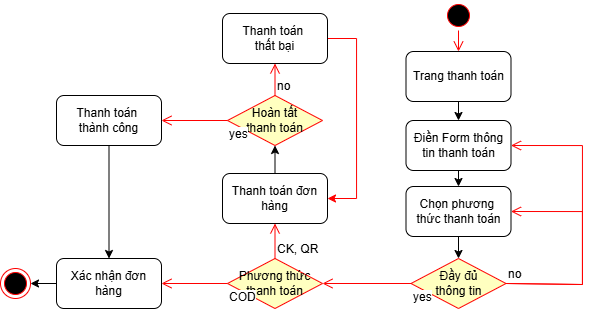

The diagram above was exported from draw.io. Its source (the exported page's mxGraphModel, read from the mxfile embedded in the PNG):
<mxGraphModel dx="-3801" dy="-1333" grid="0" gridSize="10" guides="1" tooltips="1" connect="1" arrows="1" fold="1" page="0" pageScale="1" pageWidth="1169" pageHeight="827" math="0" shadow="0">
  <root>
    <mxCell id="0" />
    <mxCell id="1" parent="0" />
    <mxCell id="zpAFXPBLFKelYqg8-WM3-420" value="" style="ellipse;html=1;shape=startState;fillColor=#000000;strokeColor=#ff0000;" vertex="1" parent="1">
      <mxGeometry x="5551" y="2269" width="30" height="30" as="geometry" />
    </mxCell>
    <mxCell id="zpAFXPBLFKelYqg8-WM3-421" value="" style="edgeStyle=orthogonalEdgeStyle;html=1;verticalAlign=bottom;endArrow=open;endSize=8;strokeColor=#ff0000;rounded=0;entryX=0.5;entryY=0;entryDx=0;entryDy=0;" edge="1" parent="1" source="zpAFXPBLFKelYqg8-WM3-420" target="zpAFXPBLFKelYqg8-WM3-423">
      <mxGeometry relative="1" as="geometry">
        <mxPoint x="5566" y="2359" as="targetPoint" />
      </mxGeometry>
    </mxCell>
    <mxCell id="zpAFXPBLFKelYqg8-WM3-422" style="edgeStyle=orthogonalEdgeStyle;rounded=0;orthogonalLoop=1;jettySize=auto;html=1;exitX=0.5;exitY=1;exitDx=0;exitDy=0;entryX=0.5;entryY=0;entryDx=0;entryDy=0;" edge="1" parent="1" source="zpAFXPBLFKelYqg8-WM3-423" target="zpAFXPBLFKelYqg8-WM3-425">
      <mxGeometry relative="1" as="geometry" />
    </mxCell>
    <mxCell id="zpAFXPBLFKelYqg8-WM3-423" value="Trang thanh toán" style="rounded=1;whiteSpace=wrap;html=1;" vertex="1" parent="1">
      <mxGeometry x="5513.5" y="2320" width="105" height="50" as="geometry" />
    </mxCell>
    <mxCell id="zpAFXPBLFKelYqg8-WM3-424" style="edgeStyle=orthogonalEdgeStyle;rounded=0;orthogonalLoop=1;jettySize=auto;html=1;exitX=0.5;exitY=1;exitDx=0;exitDy=0;entryX=0.5;entryY=0;entryDx=0;entryDy=0;" edge="1" parent="1" source="zpAFXPBLFKelYqg8-WM3-425" target="zpAFXPBLFKelYqg8-WM3-427">
      <mxGeometry relative="1" as="geometry" />
    </mxCell>
    <mxCell id="zpAFXPBLFKelYqg8-WM3-425" value="Điền Form thông tin thanh toán" style="rounded=1;whiteSpace=wrap;html=1;" vertex="1" parent="1">
      <mxGeometry x="5513.5" y="2389" width="105" height="50" as="geometry" />
    </mxCell>
    <mxCell id="zpAFXPBLFKelYqg8-WM3-426" style="edgeStyle=orthogonalEdgeStyle;rounded=0;orthogonalLoop=1;jettySize=auto;html=1;exitX=0.5;exitY=1;exitDx=0;exitDy=0;entryX=0.5;entryY=0;entryDx=0;entryDy=0;" edge="1" parent="1" source="zpAFXPBLFKelYqg8-WM3-427" target="zpAFXPBLFKelYqg8-WM3-428">
      <mxGeometry relative="1" as="geometry" />
    </mxCell>
    <mxCell id="zpAFXPBLFKelYqg8-WM3-427" value="Chọn phương&amp;nbsp;&lt;div&gt;thức thanh toán&lt;/div&gt;" style="rounded=1;whiteSpace=wrap;html=1;" vertex="1" parent="1">
      <mxGeometry x="5513.5" y="2455" width="105" height="50" as="geometry" />
    </mxCell>
    <mxCell id="zpAFXPBLFKelYqg8-WM3-428" value="Đầy đủ&lt;div&gt;thông tin&lt;/div&gt;" style="rhombus;whiteSpace=wrap;html=1;fontColor=#000000;fillColor=#ffffc0;strokeColor=#ff0000;" vertex="1" parent="1">
      <mxGeometry x="5518.5" y="2527" width="95" height="50" as="geometry" />
    </mxCell>
    <mxCell id="zpAFXPBLFKelYqg8-WM3-429" value="no" style="edgeStyle=orthogonalEdgeStyle;html=1;align=left;verticalAlign=bottom;endArrow=open;endSize=8;strokeColor=#ff0000;rounded=0;entryX=1;entryY=0.5;entryDx=0;entryDy=0;exitX=1;exitY=0.5;exitDx=0;exitDy=0;" edge="1" parent="1" source="zpAFXPBLFKelYqg8-WM3-428" target="zpAFXPBLFKelYqg8-WM3-425">
      <mxGeometry x="-1" relative="1" as="geometry">
        <mxPoint x="5700.01" y="2403" as="targetPoint" />
        <mxPoint x="5656.000566037736" y="2521.0049652432967" as="sourcePoint" />
        <Array as="points">
          <mxPoint x="5690" y="2553" />
          <mxPoint x="5690" y="2414" />
        </Array>
      </mxGeometry>
    </mxCell>
    <mxCell id="zpAFXPBLFKelYqg8-WM3-430" value="yes" style="edgeStyle=orthogonalEdgeStyle;html=1;align=left;verticalAlign=top;endArrow=open;endSize=8;strokeColor=#ff0000;rounded=0;entryX=1;entryY=0.5;entryDx=0;entryDy=0;" edge="1" parent="1" source="zpAFXPBLFKelYqg8-WM3-428" target="zpAFXPBLFKelYqg8-WM3-432">
      <mxGeometry x="-1" relative="1" as="geometry">
        <mxPoint x="5464" y="2552" as="targetPoint" />
      </mxGeometry>
    </mxCell>
    <mxCell id="zpAFXPBLFKelYqg8-WM3-431" value="no" style="edgeStyle=orthogonalEdgeStyle;html=1;align=left;verticalAlign=bottom;endArrow=open;endSize=8;strokeColor=#ff0000;rounded=0;entryX=1;entryY=0.5;entryDx=0;entryDy=0;exitX=1;exitY=0.5;exitDx=0;exitDy=0;" edge="1" parent="1" source="zpAFXPBLFKelYqg8-WM3-428" target="zpAFXPBLFKelYqg8-WM3-427">
      <mxGeometry x="-1" relative="1" as="geometry">
        <mxPoint x="5629" y="2424" as="targetPoint" />
        <mxPoint x="5624" y="2563" as="sourcePoint" />
        <Array as="points">
          <mxPoint x="5690" y="2553" />
          <mxPoint x="5690" y="2480" />
        </Array>
      </mxGeometry>
    </mxCell>
    <mxCell id="zpAFXPBLFKelYqg8-WM3-432" value="Phương thức thanh toán" style="rhombus;whiteSpace=wrap;html=1;fontColor=#000000;fillColor=#ffffc0;strokeColor=#ff0000;" vertex="1" parent="1">
      <mxGeometry x="5335" y="2527" width="95" height="50" as="geometry" />
    </mxCell>
    <mxCell id="zpAFXPBLFKelYqg8-WM3-433" value="CK, QR" style="edgeStyle=orthogonalEdgeStyle;html=1;align=left;verticalAlign=bottom;endArrow=open;endSize=8;strokeColor=#ff0000;rounded=0;entryX=0.5;entryY=1;entryDx=0;entryDy=0;" edge="1" parent="1" source="zpAFXPBLFKelYqg8-WM3-432" target="zpAFXPBLFKelYqg8-WM3-438">
      <mxGeometry x="-1" relative="1" as="geometry">
        <mxPoint x="5435" y="2522" as="targetPoint" />
      </mxGeometry>
    </mxCell>
    <mxCell id="zpAFXPBLFKelYqg8-WM3-434" value="COD" style="edgeStyle=orthogonalEdgeStyle;html=1;align=left;verticalAlign=top;endArrow=open;endSize=8;strokeColor=#ff0000;rounded=0;entryX=1;entryY=0.5;entryDx=0;entryDy=0;" edge="1" parent="1" source="zpAFXPBLFKelYqg8-WM3-432" target="zpAFXPBLFKelYqg8-WM3-436">
      <mxGeometry x="-1" relative="1" as="geometry">
        <mxPoint x="5347" y="2579" as="targetPoint" />
      </mxGeometry>
    </mxCell>
    <mxCell id="zpAFXPBLFKelYqg8-WM3-435" style="edgeStyle=orthogonalEdgeStyle;rounded=0;orthogonalLoop=1;jettySize=auto;html=1;exitX=0;exitY=0.5;exitDx=0;exitDy=0;entryX=1;entryY=0.5;entryDx=0;entryDy=0;" edge="1" parent="1" source="zpAFXPBLFKelYqg8-WM3-436" target="zpAFXPBLFKelYqg8-WM3-446">
      <mxGeometry relative="1" as="geometry" />
    </mxCell>
    <mxCell id="zpAFXPBLFKelYqg8-WM3-436" value="Xác nhận đơn hàng" style="rounded=1;whiteSpace=wrap;html=1;" vertex="1" parent="1">
      <mxGeometry x="5164" y="2527" width="105" height="50" as="geometry" />
    </mxCell>
    <mxCell id="zpAFXPBLFKelYqg8-WM3-437" style="edgeStyle=orthogonalEdgeStyle;rounded=0;orthogonalLoop=1;jettySize=auto;html=1;exitX=0.5;exitY=0;exitDx=0;exitDy=0;entryX=0.5;entryY=1;entryDx=0;entryDy=0;" edge="1" parent="1" source="zpAFXPBLFKelYqg8-WM3-438" target="zpAFXPBLFKelYqg8-WM3-439">
      <mxGeometry relative="1" as="geometry" />
    </mxCell>
    <mxCell id="zpAFXPBLFKelYqg8-WM3-438" value="Thanh toán đơn hàng" style="rounded=1;whiteSpace=wrap;html=1;" vertex="1" parent="1">
      <mxGeometry x="5330" y="2442" width="105" height="50" as="geometry" />
    </mxCell>
    <mxCell id="zpAFXPBLFKelYqg8-WM3-439" value="Hoàn tất&lt;div&gt;thanh toán&lt;/div&gt;" style="rhombus;whiteSpace=wrap;html=1;fontColor=#000000;fillColor=#ffffc0;strokeColor=#ff0000;" vertex="1" parent="1">
      <mxGeometry x="5335" y="2364" width="95" height="50" as="geometry" />
    </mxCell>
    <mxCell id="zpAFXPBLFKelYqg8-WM3-440" value="no" style="edgeStyle=orthogonalEdgeStyle;html=1;align=left;verticalAlign=bottom;endArrow=open;endSize=8;strokeColor=#ff0000;rounded=0;entryX=0.5;entryY=1;entryDx=0;entryDy=0;" edge="1" parent="1" source="zpAFXPBLFKelYqg8-WM3-439" target="zpAFXPBLFKelYqg8-WM3-445">
      <mxGeometry x="-1" relative="1" as="geometry">
        <mxPoint x="5439" y="2342" as="targetPoint" />
      </mxGeometry>
    </mxCell>
    <mxCell id="zpAFXPBLFKelYqg8-WM3-441" value="yes" style="edgeStyle=orthogonalEdgeStyle;html=1;align=left;verticalAlign=top;endArrow=open;endSize=8;strokeColor=#ff0000;rounded=0;entryX=1;entryY=0.5;entryDx=0;entryDy=0;" edge="1" parent="1" source="zpAFXPBLFKelYqg8-WM3-439" target="zpAFXPBLFKelYqg8-WM3-443">
      <mxGeometry x="-1" relative="1" as="geometry">
        <mxPoint x="5351" y="2399" as="targetPoint" />
      </mxGeometry>
    </mxCell>
    <mxCell id="zpAFXPBLFKelYqg8-WM3-442" style="edgeStyle=orthogonalEdgeStyle;rounded=0;orthogonalLoop=1;jettySize=auto;html=1;exitX=0.5;exitY=1;exitDx=0;exitDy=0;" edge="1" parent="1" source="zpAFXPBLFKelYqg8-WM3-443" target="zpAFXPBLFKelYqg8-WM3-436">
      <mxGeometry relative="1" as="geometry" />
    </mxCell>
    <mxCell id="zpAFXPBLFKelYqg8-WM3-443" value="Thanh toán&amp;nbsp;&lt;div&gt;thành công&lt;/div&gt;" style="rounded=1;whiteSpace=wrap;html=1;" vertex="1" parent="1">
      <mxGeometry x="5164" y="2364" width="105" height="50" as="geometry" />
    </mxCell>
    <mxCell id="zpAFXPBLFKelYqg8-WM3-444" style="edgeStyle=orthogonalEdgeStyle;rounded=0;orthogonalLoop=1;jettySize=auto;html=1;exitX=1;exitY=0.5;exitDx=0;exitDy=0;entryX=1;entryY=0.5;entryDx=0;entryDy=0;strokeColor=#FF0000;" edge="1" parent="1" source="zpAFXPBLFKelYqg8-WM3-445" target="zpAFXPBLFKelYqg8-WM3-438">
      <mxGeometry relative="1" as="geometry">
        <Array as="points">
          <mxPoint x="5464" y="2307" />
          <mxPoint x="5464" y="2467" />
        </Array>
      </mxGeometry>
    </mxCell>
    <mxCell id="zpAFXPBLFKelYqg8-WM3-445" value="Thanh toán&amp;nbsp;&lt;div&gt;thất bại&lt;/div&gt;" style="rounded=1;whiteSpace=wrap;html=1;" vertex="1" parent="1">
      <mxGeometry x="5330" y="2282" width="105" height="50" as="geometry" />
    </mxCell>
    <mxCell id="zpAFXPBLFKelYqg8-WM3-446" value="" style="ellipse;html=1;shape=endState;fillColor=#000000;strokeColor=#ff0000;" vertex="1" parent="1">
      <mxGeometry x="5108" y="2537" width="30" height="30" as="geometry" />
    </mxCell>
  </root>
</mxGraphModel>